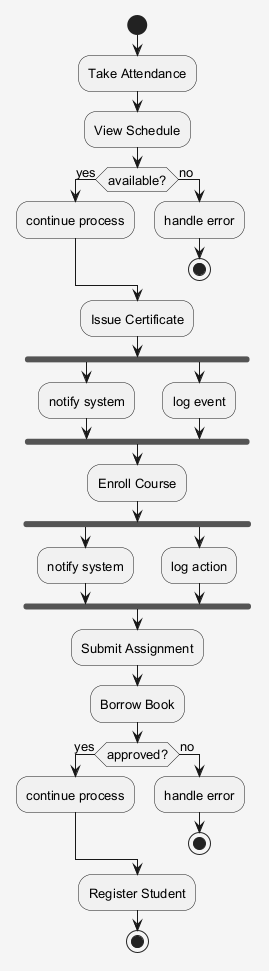

The diagram above was rendered by PlantUML. Its source (embedded in the PNG):
@startuml
skinparam shadowing false
skinparam backgroundColor #F5F5F5
skinparam defaultFontSize 13
start
:Take Attendance;
:View Schedule;
if (available?) then (yes)
:continue process;
else (no)
:handle error;
stop
endif
:Issue Certificate;
fork
:notify system;
fork again
:log event;
end fork
:Enroll Course;
fork
:notify system;
fork again
:log action;
end fork
:Submit Assignment;
:Borrow Book;
if (approved?) then (yes)
:continue process;
else (no)
:handle error;
stop
endif
:Register Student;
stop
@enduml